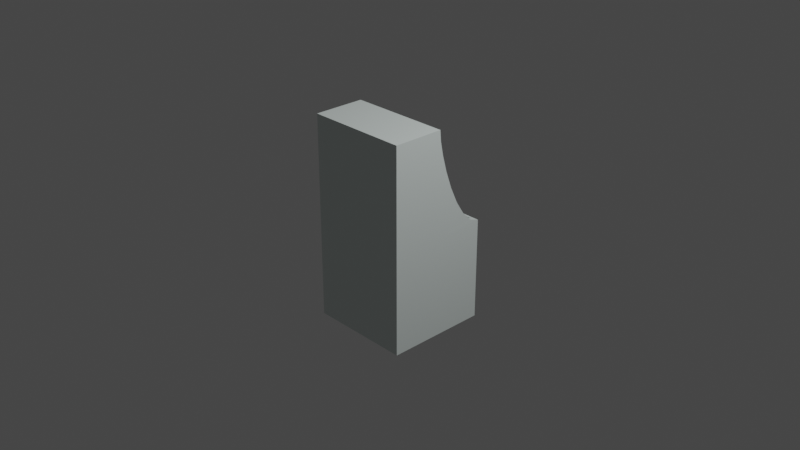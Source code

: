 # Source: distrib.blend  (saved by Blender 3.0.42; exported with 4.5.12 LTS)
import bpy
from mathutils import Matrix  # noqa: F401  (used for matrix-valued properties, if any)

bpy.ops.wm.read_factory_settings(use_empty=True)
scene = bpy.context.scene
scene.name = 'Scene'

# ---- collections
col_collection = bpy.data.collections.new('Collection'); scene.collection.children.link(col_collection)

# ---- materials (node trees are filled in below, after node groups)
mat_material = bpy.data.materials.new('Material')
mat_material.use_transparent_shadow = False

# ---- material node trees
mat_material.use_nodes = True; mat_material.node_tree.nodes.clear()
_N = mat_material.node_tree.nodes; _L = mat_material.node_tree.links
n0 = _N.new('ShaderNodeBsdfPrincipled'); n0.name = 'Principled BSDF'; n0.location = (10, 300)
n0.distribution = 'GGX'
n0.subsurface_method = 'RANDOM_WALK_SKIN'
n0.inputs[0].default_value = (0.7258, 0.8, 0.7768, 1.0)
n0.inputs[3].default_value = 1.45
n0.inputs[27].default_value = (0.0, 0.0, 0.0, 1.0)
n0.inputs[28].default_value = 1.0
n1 = _N.new('ShaderNodeOutputMaterial'); n1.name = 'Material Output'; n1.location = (300, 300)
_L.new(n0.outputs[0], n1.inputs[0])
n1.is_active_output = True

# ---- world
world_world = bpy.data.worlds.new('World'); scene.world = world_world
world_world.use_nodes = True; world_world.node_tree.nodes.clear()
_N = world_world.node_tree.nodes; _L = world_world.node_tree.links
n0 = _N.new('ShaderNodeOutputWorld'); n0.name = 'World Output'; n0.location = (300, 300)
n1 = _N.new('ShaderNodeBackground'); n1.name = 'Background'; n1.location = (10, 300)
n1.inputs[0].default_value = (0.05088, 0.05088, 0.05088, 1.0)
_L.new(n1.outputs[0], n0.inputs[0])
n0.is_active_output = True
world_world.color = (0.05088, 0.05088, 0.05088)
world_world.use_sun_shadow = False
world_world.sun_shadow_jitter_overblur = 0.0

# ---- cameras
cam_camera = bpy.data.cameras.new('Camera')
cam_camera.clip_end = 100.0
cam_camera.ortho_scale = 7.314

# ---- lights
light_light = bpy.data.lights.new('Light', 'POINT')
light_light.transmission_factor = 0.0
light_light.energy = 1000.0
light_light.shadow_soft_size = 0.1
light_light.shadow_maximum_resolution = 0.006
light_light.use_absolute_resolution = True

# ---- meshes
me_cube_001 = bpy.data.meshes.new('Cube.001')
me_cube_001.from_pydata([(1.125, -1.125, -1.125), (1.125, -1.125, 1.125), (1.125, 1.125, -1.125), (0.0, 1.125, -1.125), (1.125, 1.125, 7.582e-05), (1.125, 0.0, -1.125), (1.125, -0.0005, 1.125), (1.125, -1.125, 0.0), (0.0, -1.125, -1.125), (0.0, -1.125, 1.125), (0.0, 0.0, 1.125), (0.0, 0.0, -1.125), (0.0, -1.125, 0.0), (1.125, 0.0, 0.0), (0.0, 1.125, 0.0), (1.124, 0.02062, 1.008), (1.124, 0.08464, 0.8516), (1.124, 0.1886, 0.667), (1.124, 0.3285, 0.4745), (1.124, 0.499, 0.2931), (1.124, 0.6935, 0.1417), (1.124, 0.9045, 0.03832), (1.025, 1.124, 2.308e-05), (1.025, -0.0007168, 1.125), (1.025, -0.0002167, -5.273e-05), (1.024, 0.0204, 1.008), (1.024, 0.08442, 0.8515), (1.024, 0.1884, 0.667), (1.024, 0.3283, 0.4744), (1.024, 0.4988, 0.2931), (1.024, 0.6933, 0.1417), (1.024, 0.9043, 0.03827), (1.125, -0.0005, 1.075), (0.0, 0.0, 1.075), (1.125, 1.025, 7.582e-05), (0.0, 1.025, 0.0), (1.025, 1.024, 2.308e-05), (0.0, 0.0, 0.0), (0.0, 0.3283, 0.4744), (0.0, 0.0, 0.4744), (1.025, -0.0004667, 0.4744), (1.024, 0.3751, 0.4246), (0.0, 0.3751, 0.4244), (0.0, 3.63e-08, 0.4244), (1.025, -0.0004667, 0.4244), (1.024, 0.008329, 1.075), (1.024, -0.00025, 1.075), (0.0, 0.009842, 1.075), (1.024, 1.024, 0.01741), (0.0, 1.024, 0.01741), (-1.125, -1.125, -1.125), (-1.125, -1.125, 1.125), (-1.125, 1.125, -1.125), (-1.125, 1.125, 7.582e-05), (-1.125, 0.0, -1.125), (-1.125, -0.0005, 1.125), (-1.125, -1.125, 0.0), (-1.125, 0.0, 0.0), (-1.124, 0.02062, 1.008), (-1.124, 0.08464, 0.8516), (-1.124, 0.1886, 0.667), (-1.124, 0.3285, 0.4745), (-1.124, 0.499, 0.2931), (-1.124, 0.6935, 0.1417), (-1.124, 0.9045, 0.03832), (-1.025, 1.124, 2.308e-05), (-1.025, -0.0007168, 1.125), (-1.025, -0.0002167, -5.273e-05), (-1.024, 0.0204, 1.008), (-1.024, 0.08442, 0.8515), (-1.024, 0.1884, 0.667), (-1.024, 0.3283, 0.4744), (-1.024, 0.4988, 0.2931), (-1.024, 0.6933, 0.1417), (-1.024, 0.9043, 0.03827), (-1.125, -0.0005, 1.075), (-1.125, 1.025, 7.582e-05), (-1.025, 1.024, 2.308e-05), (-1.025, -0.0004667, 0.4744), (-1.024, 0.3751, 0.4246), (-1.025, -0.0004667, 0.4244), (-1.024, 0.008329, 1.075), (-1.024, -0.00025, 1.075), (-1.024, 1.024, 0.01741)], [(24, 13), (46, 32), (6, 32), (33, 10), (35, 34), (36, 34), (4, 34), (36, 22), (14, 35), (37, 13), (13, 32), (39, 37), (67, 57), (82, 75), (55, 75), (35, 76), (77, 76), (53, 76), (77, 65), (37, 57), (57, 75)], [(13, 6, 1, 7), (11, 5, 0, 8), (6, 10, 9, 1), (3, 2, 5, 11), (0, 7, 12, 8), (7, 1, 9, 12), (5, 13, 7, 0), (2, 4, 13, 5), (3, 14, 4, 2), (4, 22, 48, 31, 21), (23, 45, 25, 26, 27, 28, 41, 29, 30, 31, 48, 22, 24, 40), (19, 29, 41, 28, 18), (16, 26, 25, 15), (15, 25, 45, 23, 6), (20, 30, 29, 19), (17, 27, 26, 16), (21, 31, 30, 20), (18, 28, 27, 17), (21, 20, 19, 18, 17, 16, 15, 6, 13, 4), (28, 38, 39, 40), (41, 44, 43, 42), (40, 28, 41, 44), (38, 39, 43, 42), (28, 41, 42, 38), (47, 33, 46, 45), (47, 10, 23, 45), (35, 36, 48, 49), (14, 49, 48, 22), (57, 56, 51, 55), (11, 8, 50, 54), (55, 51, 9, 10), (3, 11, 54, 52), (50, 8, 12, 56), (56, 12, 9, 51), (54, 50, 56, 57), (52, 54, 57, 53), (3, 52, 53, 14), (53, 64, 74, 83, 65), (66, 78, 67, 65, 83, 74, 73, 72, 79, 71, 70, 69, 68, 81), (62, 61, 71, 79, 72), (59, 58, 68, 69), (58, 55, 66, 81, 68), (63, 62, 72, 73), (60, 59, 69, 70), (64, 63, 73, 74), (61, 60, 70, 71), (64, 53, 57, 55, 58, 59, 60, 61, 62, 63), (71, 78, 39, 38), (79, 42, 43, 80), (78, 80, 79, 71), (71, 38, 42, 79), (47, 81, 82, 33), (47, 81, 66, 10), (35, 49, 83, 77), (14, 65, 83, 49), (37, 35, 77, 67), (37, 24, 36, 35), (37, 43, 44, 24), (37, 67, 80, 43), (39, 78, 82, 33), (39, 47, 46, 40)])
_uv = me_cube_001.uv_layers.new(name='UVMap')
_uv.uv.foreach_set('vector', [0.5, 0.625, 0.625, 0.625, 0.625, 0.75, 0.5, 0.75, 0.25, 0.625, 0.375, 0.625, 0.375, 0.75, 0.25, 0.75, 0.625, 0.625, 0.75, 0.625, 0.75, 0.75, 0.625, 0.75, 0.25, 0.5, 0.375, 0.5, 0.375, 0.625, 0.25, 0.625, 0.375, 0.75, 0.5, 0.75, 0.5, 0.875, 0.375, 0.875, 0.5, 0.75, 0.625, 0.75, 0.625, 0.875, 0.5, 0.875, 0.375, 0.625, 0.5, 0.625, 0.5, 0.75, 0.375, 0.75, 0.375, 0.5, 0.5, 0.5, 0.5, 0.625, 0.375, 0.625, 0.375, 0.375, 0.5, 0.375, 0.5, 0.5, 0.375, 0.5, 0.0, 0.0, 0.0, 0.0, 0.0, 0.0, 0.0, 0.0, 0.0, 0.0, 0.625, 0.625, 0.3573, 0.3573, 0.0, 0.0, 0.0, 0.0, 0.0, 0.0, 0.0, 0.0, 0.0, 0.0, 0.0, 0.0, 0.0, 0.0, 0.0, 0.0, 0.2727, 0.2727, 0.5, 0.5, 0.5, 0.625, 0.5625, 0.625, 0.0, 0.0, 0.0, 0.0, 0.0, 0.0, 0.0, 0.0, 0.0, 0.0, 0.0, 0.0, 0.0, 0.0, 0.0, 0.0, 0.0, 0.0, 0.0, 0.0, 0.0, 0.0, 0.0, 0.0, 0.0, 0.0, 0.0, 0.0, 0.0, 0.0, 0.0, 0.0, 0.0, 0.0, 0.0, 0.0, 0.0, 0.0, 0.0, 0.0, 0.0, 0.0, 0.0, 0.0, 0.0, 0.0, 0.0, 0.0, 0.0, 0.0, 0.0, 0.0, 0.0, 0.0, 0.0, 0.0, 0.0, 0.0, 0.0, 0.0, 0.0, 0.0, 0.0, 0.0, 0.0, 0.0, 0.0, 0.0, 0.0, 0.0, 0.0, 0.0, 0.0, 0.0, 0.0, 0.0, 0.0, 0.0, 0.0, 0.0, 0.0, 0.0, 0.0, 0.0, 0.0, 0.0, 0.0, 0.0, 0.0, 0.0, 0.0, 0.0, 0.0, 0.0, 0.0, 0.0, 0.0, 0.0, 0.0, 0.0, 0.0, 0.0, 0.0, 0.0, 0.0, 0.0, 0.0, 0.0, 0.0, 0.0, 0.0, 0.0, 0.0, 0.0, 0.0, 0.0, 0.0, 0.0, 0.0, 0.0, 0.0, 0.0, 0.0, 0.0, 0.0, 0.0, 0.0, 0.0, 0.0, 0.0, 0.0, 0.0, 0.0, 0.0, 0.0, 0.0, 0.0, 0.0, 0.0, 0.0, 0.0, 0.0, 0.0, 0.0, 0.0, 0.0, 0.0, 0.0, 0.0, 0.0, 0.0, 0.0, 0.5, 0.625, 0.5, 0.75, 0.625, 0.75, 0.625, 0.625, 0.25, 0.625, 0.25, 0.75, 0.375, 0.75, 0.375, 0.625, 0.625, 0.625, 0.625, 0.75, 0.75, 0.75, 0.75, 0.625, 0.25, 0.5, 0.25, 0.625, 0.375, 0.625, 0.375, 0.5, 0.375, 0.75, 0.375, 0.875, 0.5, 0.875, 0.5, 0.75, 0.5, 0.75, 0.5, 0.875, 0.625, 0.875, 0.625, 0.75, 0.375, 0.625, 0.375, 0.75, 0.5, 0.75, 0.5, 0.625, 0.375, 0.5, 0.375, 0.625, 0.5, 0.625, 0.5, 0.5, 0.375, 0.375, 0.375, 0.5, 0.5, 0.5, 0.5, 0.375, 0.0, 0.0, 0.0, 0.0, 0.0, 0.0, 0.0, 0.0, 0.0, 0.0, 0.625, 0.625, 0.5625, 0.625, 0.5, 0.625, 0.5, 0.5, 0.2727, 0.2727, 0.0, 0.0, 0.0, 0.0, 0.0, 0.0, 0.0, 0.0, 0.0, 0.0, 0.0, 0.0, 0.0, 0.0, 0.0, 0.0, 0.3573, 0.3573, 0.0, 0.0, 0.0, 0.0, 0.0, 0.0, 0.0, 0.0, 0.0, 0.0, 0.0, 0.0, 0.0, 0.0, 0.0, 0.0, 0.0, 0.0, 0.0, 0.0, 0.0, 0.0, 0.0, 0.0, 0.0, 0.0, 0.0, 0.0, 0.0, 0.0, 0.0, 0.0, 0.0, 0.0, 0.0, 0.0, 0.0, 0.0, 0.0, 0.0, 0.0, 0.0, 0.0, 0.0, 0.0, 0.0, 0.0, 0.0, 0.0, 0.0, 0.0, 0.0, 0.0, 0.0, 0.0, 0.0, 0.0, 0.0, 0.0, 0.0, 0.0, 0.0, 0.0, 0.0, 0.0, 0.0, 0.0, 0.0, 0.0, 0.0, 0.0, 0.0, 0.0, 0.0, 0.0, 0.0, 0.0, 0.0, 0.0, 0.0, 0.0, 0.0, 0.0, 0.0, 0.0, 0.0, 0.0, 0.0, 0.0, 0.0, 0.0, 0.0, 0.0, 0.0, 0.0, 0.0, 0.0, 0.0, 0.0, 0.0, 0.0, 0.0, 0.0, 0.0, 0.0, 0.0, 0.0, 0.0, 0.0, 0.0, 0.0, 0.0, 0.0, 0.0, 0.0, 0.0, 0.0, 0.0, 0.0, 0.0, 0.0, 0.0, 0.0, 0.0, 0.0, 0.0, 0.0, 0.0, 0.0, 0.0, 0.0, 0.0, 0.0, 0.0, 0.0, 0.0, 0.0, 0.0, 0.0, 0.0, 0.0, 0.0, 0.0, 0.0, 0.0, 0.0, 0.0, 0.0, 0.0, 0.0, 0.0, 0.0, 0.0, 0.0, 0.0, 0.0, 0.0, 0.0, 0.0, 0.0, 0.0, 0.0, 0.0, 0.0, 0.0, 0.0, 0.0, 0.0, 0.0, 0.0, 0.0, 0.0, 0.0, 0.0, 0.0, 0.0, 0.0, 0.0, 0.0, 0.0, 0.0, 0.0, 0.0, 0.0, 0.0, 0.0, 0.0, 0.0, 0.0, 0.0, 0.0, 0.0])
me_cube_001.materials.append(mat_material)
me_cube_001.use_remesh_fix_poles = True
me_cube_001.use_remesh_preserve_attributes = False
me_cube_001.update()

# ---- objects
ob_light = bpy.data.objects.new('Light', light_light)
ob_camera = bpy.data.objects.new('Camera', cam_camera)
ob_cube = bpy.data.objects.new('Cube', me_cube_001)

# ---- transforms, parenting, visibility, modifiers, constraints
ob_light.location = (4.076, 1.005, 5.904)
ob_light.rotation_euler = (0.6503, 0.05522, 1.866)
ob_light.lock_rotations_4d = False
ob_light.empty_display_type = 'ARROWS'
ob_light.color = (0.0, 0.0, 0.0, 0.0)
ob_light.lineart.crease_threshold = 0.0
ob_camera.location = (7.359, -6.926, 4.958)
ob_camera.rotation_euler = (1.109, 0.0, 0.8149)
ob_camera.lock_rotations_4d = False
ob_camera.empty_display_type = 'ARROWS'
ob_camera.color = (0.0, 0.0, 0.0, 0.0)
ob_camera.display_type = 'WIRE'
ob_camera.lineart.crease_threshold = 0.0
ob_cube.location = (0.0, 0.0, 0.0)
ob_cube.scale = (0.5, 0.5, 1.0)

# ---- collection membership
col_collection.objects.link(ob_light)
col_collection.objects.link(ob_camera)
col_collection.objects.link(ob_cube)

# ---- scene / render settings (as saved in the file)
scene.camera = ob_camera
scene.frame_start = 1; scene.frame_end = 250; scene.frame_set(1)
scene.render.engine = 'BLENDER_EEVEE_NEXT'
scene.cycles.sampling_pattern = 'TABULATED_SOBOL'
scene.cycles.use_light_tree = False
scene.view_settings.view_transform = 'Filmic'
bpy.context.view_layer.update()

